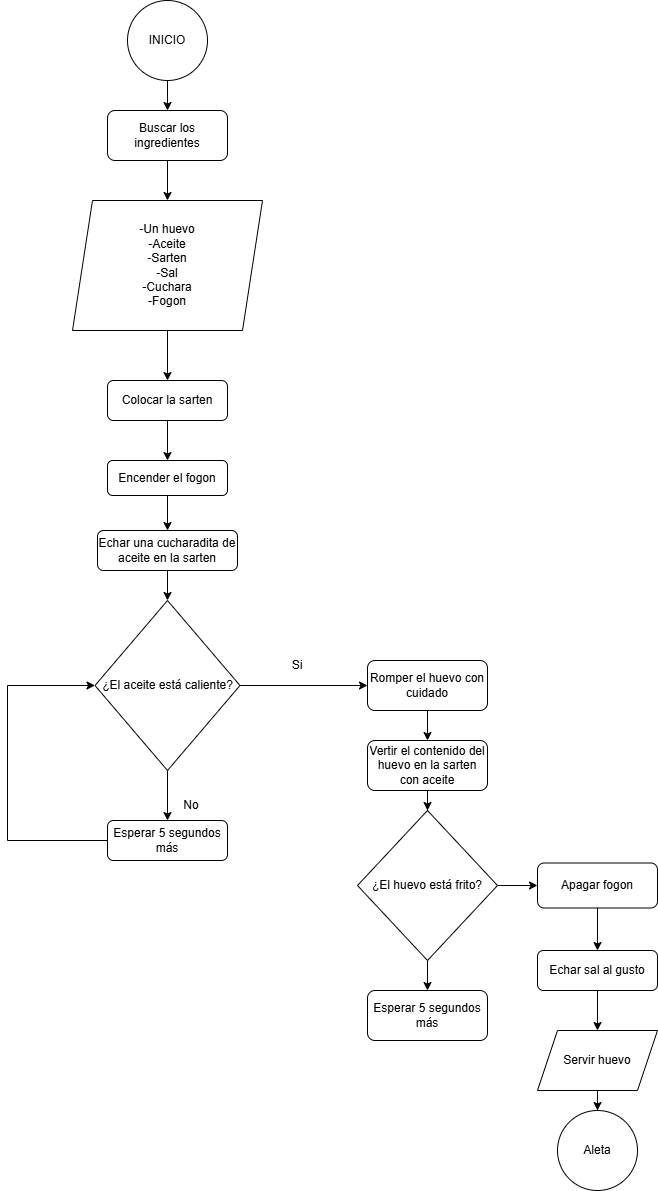

The diagram above was exported from draw.io. Its source (the exported page's mxGraphModel, read from the mxfile embedded in the PNG):
<mxGraphModel dx="872" dy="477" grid="1" gridSize="10" guides="1" tooltips="1" connect="1" arrows="1" fold="1" page="1" pageScale="1" pageWidth="827" pageHeight="1169" math="0" shadow="0">
  <root>
    <mxCell id="0" />
    <mxCell id="1" parent="0" />
    <mxCell id="1xO6UcCjVSfCUlgwry0_-4" value="" style="edgeStyle=orthogonalEdgeStyle;rounded=0;orthogonalLoop=1;jettySize=auto;html=1;" edge="1" parent="1" source="1xO6UcCjVSfCUlgwry0_-1" target="1xO6UcCjVSfCUlgwry0_-2">
      <mxGeometry relative="1" as="geometry" />
    </mxCell>
    <mxCell id="1xO6UcCjVSfCUlgwry0_-1" value="INICIO" style="ellipse;whiteSpace=wrap;html=1;aspect=fixed;" vertex="1" parent="1">
      <mxGeometry x="320" y="30" width="80" height="80" as="geometry" />
    </mxCell>
    <mxCell id="1xO6UcCjVSfCUlgwry0_-5" value="" style="edgeStyle=orthogonalEdgeStyle;rounded=0;orthogonalLoop=1;jettySize=auto;html=1;" edge="1" parent="1" source="1xO6UcCjVSfCUlgwry0_-2" target="1xO6UcCjVSfCUlgwry0_-3">
      <mxGeometry relative="1" as="geometry" />
    </mxCell>
    <mxCell id="1xO6UcCjVSfCUlgwry0_-2" value="Buscar los ingredientes" style="rounded=1;whiteSpace=wrap;html=1;" vertex="1" parent="1">
      <mxGeometry x="300" y="140" width="120" height="50" as="geometry" />
    </mxCell>
    <mxCell id="1xO6UcCjVSfCUlgwry0_-40" value="" style="edgeStyle=orthogonalEdgeStyle;rounded=0;orthogonalLoop=1;jettySize=auto;html=1;" edge="1" parent="1" source="1xO6UcCjVSfCUlgwry0_-6" target="1xO6UcCjVSfCUlgwry0_-7">
      <mxGeometry relative="1" as="geometry" />
    </mxCell>
    <mxCell id="1xO6UcCjVSfCUlgwry0_-3" value="&lt;div&gt;-Un huevo&lt;/div&gt;&lt;div&gt;-Aceite&lt;/div&gt;&lt;div&gt;-Sarten&lt;/div&gt;&lt;div&gt;-Sal&lt;/div&gt;&lt;div&gt;-Cuchara&lt;/div&gt;&lt;div&gt;-Fogon&lt;/div&gt;" style="shape=parallelogram;perimeter=parallelogramPerimeter;whiteSpace=wrap;html=1;fixedSize=1;" vertex="1" parent="1">
      <mxGeometry x="265" y="230" width="190" height="130" as="geometry" />
    </mxCell>
    <mxCell id="1xO6UcCjVSfCUlgwry0_-45" style="edgeStyle=orthogonalEdgeStyle;rounded=0;orthogonalLoop=1;jettySize=auto;html=1;exitX=0.5;exitY=1;exitDx=0;exitDy=0;" edge="1" parent="1" source="1xO6UcCjVSfCUlgwry0_-7">
      <mxGeometry relative="1" as="geometry">
        <mxPoint x="360" y="560" as="targetPoint" />
      </mxGeometry>
    </mxCell>
    <mxCell id="1xO6UcCjVSfCUlgwry0_-7" value="Encender el fogon" style="rounded=1;whiteSpace=wrap;html=1;" vertex="1" parent="1">
      <mxGeometry x="300" y="490" width="120" height="35" as="geometry" />
    </mxCell>
    <mxCell id="1xO6UcCjVSfCUlgwry0_-46" value="" style="edgeStyle=orthogonalEdgeStyle;rounded=0;orthogonalLoop=1;jettySize=auto;html=1;" edge="1" parent="1" source="1xO6UcCjVSfCUlgwry0_-8" target="1xO6UcCjVSfCUlgwry0_-9">
      <mxGeometry relative="1" as="geometry" />
    </mxCell>
    <mxCell id="1xO6UcCjVSfCUlgwry0_-8" value="Echar una cucharadita de aceite en la sarten" style="rounded=1;whiteSpace=wrap;html=1;" vertex="1" parent="1">
      <mxGeometry x="290" y="560" width="140" height="40" as="geometry" />
    </mxCell>
    <mxCell id="1xO6UcCjVSfCUlgwry0_-17" value="" style="edgeStyle=orthogonalEdgeStyle;rounded=0;orthogonalLoop=1;jettySize=auto;html=1;" edge="1" parent="1" source="1xO6UcCjVSfCUlgwry0_-9" target="1xO6UcCjVSfCUlgwry0_-16">
      <mxGeometry relative="1" as="geometry" />
    </mxCell>
    <mxCell id="1xO6UcCjVSfCUlgwry0_-27" style="edgeStyle=orthogonalEdgeStyle;rounded=0;orthogonalLoop=1;jettySize=auto;html=1;exitX=1;exitY=0.5;exitDx=0;exitDy=0;entryX=0;entryY=0.5;entryDx=0;entryDy=0;" edge="1" parent="1" source="1xO6UcCjVSfCUlgwry0_-9" target="1xO6UcCjVSfCUlgwry0_-11">
      <mxGeometry relative="1" as="geometry" />
    </mxCell>
    <mxCell id="1xO6UcCjVSfCUlgwry0_-9" value="¿El aceite está caliente?" style="rhombus;whiteSpace=wrap;html=1;" vertex="1" parent="1">
      <mxGeometry x="287.5" y="630" width="145" height="170" as="geometry" />
    </mxCell>
    <mxCell id="1xO6UcCjVSfCUlgwry0_-22" value="" style="edgeStyle=orthogonalEdgeStyle;rounded=0;orthogonalLoop=1;jettySize=auto;html=1;" edge="1" parent="1" source="1xO6UcCjVSfCUlgwry0_-11" target="1xO6UcCjVSfCUlgwry0_-21">
      <mxGeometry relative="1" as="geometry" />
    </mxCell>
    <mxCell id="1xO6UcCjVSfCUlgwry0_-11" value="Romper el huevo con cuidado" style="rounded=1;whiteSpace=wrap;html=1;" vertex="1" parent="1">
      <mxGeometry x="560" y="690" width="120" height="50" as="geometry" />
    </mxCell>
    <mxCell id="1xO6UcCjVSfCUlgwry0_-14" value="No" style="text;html=1;align=center;verticalAlign=middle;whiteSpace=wrap;rounded=0;" vertex="1" parent="1">
      <mxGeometry x="354" y="820" width="60" height="30" as="geometry" />
    </mxCell>
    <mxCell id="1xO6UcCjVSfCUlgwry0_-15" value="Si" style="text;html=1;align=center;verticalAlign=middle;whiteSpace=wrap;rounded=0;" vertex="1" parent="1">
      <mxGeometry x="460" y="680" width="60" height="30" as="geometry" />
    </mxCell>
    <mxCell id="1xO6UcCjVSfCUlgwry0_-19" style="edgeStyle=orthogonalEdgeStyle;rounded=0;orthogonalLoop=1;jettySize=auto;html=1;entryX=0;entryY=0.5;entryDx=0;entryDy=0;" edge="1" parent="1" source="1xO6UcCjVSfCUlgwry0_-16" target="1xO6UcCjVSfCUlgwry0_-9">
      <mxGeometry relative="1" as="geometry">
        <mxPoint x="210" y="700" as="targetPoint" />
        <Array as="points">
          <mxPoint x="200" y="870" />
          <mxPoint x="200" y="715" />
        </Array>
      </mxGeometry>
    </mxCell>
    <mxCell id="1xO6UcCjVSfCUlgwry0_-16" value="Esperar 5 segundos más" style="rounded=1;whiteSpace=wrap;html=1;" vertex="1" parent="1">
      <mxGeometry x="300" y="850" width="120" height="40" as="geometry" />
    </mxCell>
    <mxCell id="1xO6UcCjVSfCUlgwry0_-29" value="" style="edgeStyle=orthogonalEdgeStyle;rounded=0;orthogonalLoop=1;jettySize=auto;html=1;" edge="1" parent="1" source="1xO6UcCjVSfCUlgwry0_-21" target="1xO6UcCjVSfCUlgwry0_-28">
      <mxGeometry relative="1" as="geometry" />
    </mxCell>
    <mxCell id="1xO6UcCjVSfCUlgwry0_-21" value="Vertir el contenido del huevo en la sarten con aceite" style="rounded=1;whiteSpace=wrap;html=1;" vertex="1" parent="1">
      <mxGeometry x="560" y="770" width="120" height="50" as="geometry" />
    </mxCell>
    <mxCell id="1xO6UcCjVSfCUlgwry0_-32" value="" style="edgeStyle=orthogonalEdgeStyle;rounded=0;orthogonalLoop=1;jettySize=auto;html=1;" edge="1" parent="1" source="1xO6UcCjVSfCUlgwry0_-28" target="1xO6UcCjVSfCUlgwry0_-30">
      <mxGeometry relative="1" as="geometry" />
    </mxCell>
    <mxCell id="1xO6UcCjVSfCUlgwry0_-33" value="" style="edgeStyle=orthogonalEdgeStyle;rounded=0;orthogonalLoop=1;jettySize=auto;html=1;" edge="1" parent="1" source="1xO6UcCjVSfCUlgwry0_-28" target="1xO6UcCjVSfCUlgwry0_-31">
      <mxGeometry relative="1" as="geometry" />
    </mxCell>
    <mxCell id="1xO6UcCjVSfCUlgwry0_-28" value="¿El huevo está frito?" style="rhombus;whiteSpace=wrap;html=1;" vertex="1" parent="1">
      <mxGeometry x="550" y="840" width="140" height="150" as="geometry" />
    </mxCell>
    <mxCell id="1xO6UcCjVSfCUlgwry0_-30" value="Esperar 5 segundos más" style="rounded=1;whiteSpace=wrap;html=1;" vertex="1" parent="1">
      <mxGeometry x="560" y="1020" width="120" height="50" as="geometry" />
    </mxCell>
    <mxCell id="1xO6UcCjVSfCUlgwry0_-36" value="" style="edgeStyle=orthogonalEdgeStyle;rounded=0;orthogonalLoop=1;jettySize=auto;html=1;" edge="1" parent="1" source="1xO6UcCjVSfCUlgwry0_-31" target="1xO6UcCjVSfCUlgwry0_-34">
      <mxGeometry relative="1" as="geometry" />
    </mxCell>
    <mxCell id="1xO6UcCjVSfCUlgwry0_-31" value="Apagar fogon" style="rounded=1;whiteSpace=wrap;html=1;" vertex="1" parent="1">
      <mxGeometry x="730" y="892.5" width="120" height="45" as="geometry" />
    </mxCell>
    <mxCell id="1xO6UcCjVSfCUlgwry0_-37" value="" style="edgeStyle=orthogonalEdgeStyle;rounded=0;orthogonalLoop=1;jettySize=auto;html=1;" edge="1" parent="1" source="1xO6UcCjVSfCUlgwry0_-34" target="1xO6UcCjVSfCUlgwry0_-35">
      <mxGeometry relative="1" as="geometry" />
    </mxCell>
    <mxCell id="1xO6UcCjVSfCUlgwry0_-34" value="Echar sal al gusto" style="rounded=1;whiteSpace=wrap;html=1;" vertex="1" parent="1">
      <mxGeometry x="730" y="980" width="120" height="40" as="geometry" />
    </mxCell>
    <mxCell id="1xO6UcCjVSfCUlgwry0_-39" value="" style="edgeStyle=orthogonalEdgeStyle;rounded=0;orthogonalLoop=1;jettySize=auto;html=1;" edge="1" parent="1" source="1xO6UcCjVSfCUlgwry0_-35" target="1xO6UcCjVSfCUlgwry0_-38">
      <mxGeometry relative="1" as="geometry" />
    </mxCell>
    <mxCell id="1xO6UcCjVSfCUlgwry0_-35" value="Servir huevo" style="shape=parallelogram;perimeter=parallelogramPerimeter;whiteSpace=wrap;html=1;fixedSize=1;" vertex="1" parent="1">
      <mxGeometry x="730" y="1060" width="120" height="60" as="geometry" />
    </mxCell>
    <mxCell id="1xO6UcCjVSfCUlgwry0_-38" value="Aleta" style="ellipse;whiteSpace=wrap;html=1;aspect=fixed;" vertex="1" parent="1">
      <mxGeometry x="750" y="1140" width="80" height="80" as="geometry" />
    </mxCell>
    <mxCell id="1xO6UcCjVSfCUlgwry0_-41" value="" style="edgeStyle=orthogonalEdgeStyle;rounded=0;orthogonalLoop=1;jettySize=auto;html=1;" edge="1" parent="1" source="1xO6UcCjVSfCUlgwry0_-3" target="1xO6UcCjVSfCUlgwry0_-6">
      <mxGeometry relative="1" as="geometry">
        <mxPoint x="360" y="360" as="sourcePoint" />
        <mxPoint x="360" y="440" as="targetPoint" />
      </mxGeometry>
    </mxCell>
    <mxCell id="1xO6UcCjVSfCUlgwry0_-6" value="Colocar la sarten" style="rounded=1;whiteSpace=wrap;html=1;" vertex="1" parent="1">
      <mxGeometry x="300" y="410" width="120" height="40" as="geometry" />
    </mxCell>
  </root>
</mxGraphModel>